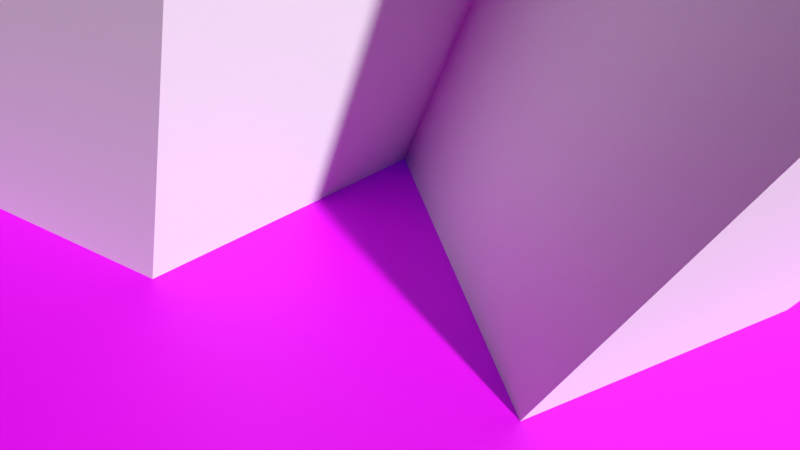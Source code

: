 # Source: backdrop1.blend  (saved by Blender 3.6.11; exported with 4.5.12 LTS)
import bpy
from mathutils import Matrix  # noqa: F401  (used for matrix-valued properties, if any)

bpy.ops.wm.read_factory_settings(use_empty=True)
scene = bpy.context.scene
scene.name = 'Scene'

# ---- collections
col_collection = bpy.data.collections.new('Collection'); scene.collection.children.link(col_collection)

# ---- images (referenced by path relative to the original .blend; pixels are not part of the script)
import os
ASSET_DIR = os.environ.get("B2B_ASSET_DIR", "")  # directory of the original .blend (textures are referenced by path, not embedded)
HERE = os.path.dirname(os.path.abspath(__file__))  # packed textures are extracted next to this script under _unpacked/

def load_image(name, relpath, width, height, colorspace="sRGB"):
    """Load a texture the original file referenced (path relative to the .blend, or extracted next to this script)."""
    p = next((c for c in (os.path.join(HERE, relpath), os.path.join(ASSET_DIR, relpath)) if relpath and os.path.exists(c)), "")
    if p:
        img = bpy.data.images.load(p, check_existing=True)
        img.name = name
    else:  # same state as the original file: an image datablock whose file is absent (Cycles renders it pink)
        img = bpy.data.images.new(name, width, height)
        img.source = "FILE"
        img.filepath = "//" + (relpath or name)
    img.colorspace_settings.name = colorspace
    return img
img_hot_lava_png = load_image('hot_lava.png', 'hot_lava.png', 1024, 1024, 'sRGB')

# ---- materials (node trees are filled in below, after node groups)
mat_material_002 = bpy.data.materials.new('Material.002')
mat_material_001 = bpy.data.materials.new('Material.001')

# ---- material node trees
mat_material_002.use_nodes = True; mat_material_002.node_tree.nodes.clear()
_N = mat_material_002.node_tree.nodes; _L = mat_material_002.node_tree.links
n0 = _N.new('ShaderNodeBsdfPrincipled'); n0.name = 'Principled BSDF'; n0.location = (-136, 315)
n0.distribution = 'GGX'
n0.subsurface_method = 'RANDOM_WALK_SKIN'
n0.inputs[0].default_value = (0.959, 0.959, 0.959, 1.0)
n0.inputs[3].default_value = 1.45
n0.inputs[27].default_value = (0.0, 0.0, 0.0, 1.0)
n0.inputs[28].default_value = 1.0
n1 = _N.new('ShaderNodeOutputMaterial'); n1.name = 'Material Output'; n1.location = (243, 275)
_L.new(n0.outputs[0], n1.inputs[0])
n1.is_active_output = True
mat_material_001.use_nodes = True; mat_material_001.node_tree.nodes.clear()
_N = mat_material_001.node_tree.nodes; _L = mat_material_001.node_tree.links
n0 = _N.new('ShaderNodeOutputMaterial'); n0.name = 'Material Output'; n0.location = (-102, 382)
n1 = _N.new('ShaderNodeTexImage'); n1.name = 'Image Texture'; n1.location = (-836, 376)
n1.image = img_hot_lava_png
n2 = _N.new('ShaderNodeTexImage'); n2.name = 'Image Texture.001'; n2.location = (-1200, -86)
n2.image = img_hot_lava_png
n3 = _N.new('ShaderNodeVectorMath'); n3.name = 'Vector Math'; n3.location = (-711, -13)
n3.operation = 'MULTIPLY'
n3.inputs[1].default_value = (0.1, 1.0, 1.0)
n4 = _N.new('ShaderNodeBsdfPrincipled'); n4.name = 'Principled BSDF'; n4.location = (-392, 382)
n4.distribution = 'GGX'
n4.subsurface_method = 'RANDOM_WALK_SKIN'
n4.inputs[3].default_value = 1.45
n4.inputs[28].default_value = 0.1
_L.new(n4.outputs[0], n0.inputs[0])
_L.new(n1.outputs[0], n4.inputs[0])
_L.new(n2.outputs[0], n3.inputs[0])
_L.new(n3.outputs[0], n4.inputs[27])
n0.is_active_output = True

# ---- world
world_world = bpy.data.worlds.new('World'); scene.world = world_world
world_world.use_nodes = True; world_world.node_tree.nodes.clear()
_N = world_world.node_tree.nodes; _L = world_world.node_tree.links
n0 = _N.new('ShaderNodeOutputWorld'); n0.name = 'World Output'; n0.location = (300, 300)
n1 = _N.new('ShaderNodeBackground'); n1.name = 'Background'; n1.location = (10, 300)
n1.inputs[0].default_value = (0.05088, 0.05088, 0.05088, 1.0)
n1.inputs[1].default_value = 0.0
_L.new(n1.outputs[0], n0.inputs[0])
n0.is_active_output = True
world_world.color = (0.05088, 0.05088, 0.05088)
world_world.use_sun_shadow = False
world_world.sun_shadow_jitter_overblur = 0.0

# ---- cameras
cam_camera = bpy.data.cameras.new('Camera')
cam_camera.clip_end = 100.0
cam_camera.ortho_scale = 7.314
cam_camera_001 = bpy.data.cameras.new('Camera.001')
cam_camera_001.lens = 10.39
cam_camera_001.lens_unit = 'FOV'
cam_camera_002 = bpy.data.cameras.new('Camera.002')
cam_camera_002.lens = 31.18
cam_camera_002.lens_unit = 'FOV'

# ---- lights
light_light = bpy.data.lights.new('Light', 'POINT')
light_light.transmission_factor = 0.0
light_light.energy = 1000.0
light_light.shadow_soft_size = 0.1
light_light.shadow_maximum_resolution = 0.006
light_light.use_absolute_resolution = True

# ---- meshes
me_cube_001 = bpy.data.meshes.new('Cube.001')
me_cube_001.from_pydata([(-1.0, -1.0, -1.0), (-0.05242, -1.0, 7.227), (-1.0, 1.0, -1.0), (-0.05242, 1.0, 7.227), (0.3309, -1.767, -1.0), (1.278, -1.767, 7.227), (0.3309, 0.2329, -1.0), (1.278, 0.2329, 7.227), (1.522, -1.049, -1.0), (2.47, -1.049, 7.227), (1.522, 0.951, -1.0), (2.47, 0.951, 7.227), (1.8, -2.485, -1.0), (2.747, -2.485, 7.227), (1.8, -0.4852, -1.0), (2.747, -0.4852, 7.227), (3.334, -2.012, -1.0), (4.281, -2.012, 7.227), (3.334, -0.01187, -1.0), (4.281, -0.01187, 7.227), (4.999, -1.033, -1.0), (5.946, -1.033, 7.227), (4.999, 0.9674, -1.0), (5.946, 0.9674, 7.227), (6.663, -2.061, -1.0), (7.611, -2.061, 7.227), (6.663, -0.06083, -1.0), (7.611, -0.06083, 7.227), (8.312, -1.49, -1.0), (9.259, -1.49, 7.227), (8.312, 0.5104, -1.0), (9.259, 0.5104, 7.227)], [], [(0, 1, 3, 2), (2, 3, 7, 6), (5, 4, 8, 9), (4, 5, 1, 0), (2, 6, 4, 0), (7, 3, 1, 5), (8, 10, 14, 12), (4, 6, 10, 8), (7, 5, 9, 11), (6, 7, 11, 10), (15, 13, 17, 19), (11, 9, 13, 15), (10, 11, 15, 14), (9, 8, 12, 13), (17, 16, 20, 21), (14, 15, 19, 18), (13, 12, 16, 17), (12, 14, 18, 16), (23, 21, 25, 27), (16, 18, 22, 20), (19, 17, 21, 23), (18, 19, 23, 22), (27, 25, 29, 31), (22, 23, 27, 26), (21, 20, 24, 25), (20, 22, 26, 24), (30, 31, 29, 28), (26, 27, 31, 30), (25, 24, 28, 29), (24, 26, 30, 28)])
_uv = me_cube_001.uv_layers.new(name='UVMap')
_uv.uv.foreach_set('vector', [0.375, 0.0, 0.625, 0.0, 0.625, 0.25, 0.375, 0.25, 0.375, 0.25, 0.625, 0.25, 0.625, 0.5, 0.375, 0.5, 0.625, 0.75, 0.375, 0.75, 0.375, 0.75, 0.625, 0.75, 0.375, 0.75, 0.625, 0.75, 0.625, 1.0, 0.375, 1.0, 0.125, 0.5, 0.375, 0.5, 0.375, 0.75, 0.125, 0.75, 0.625, 0.5, 0.875, 0.5, 0.875, 0.75, 0.625, 0.75, 0.375, 0.75, 0.375, 0.5, 0.375, 0.5, 0.375, 0.75, 0.375, 0.75, 0.375, 0.5, 0.375, 0.5, 0.375, 0.75, 0.625, 0.5, 0.625, 0.75, 0.625, 0.75, 0.625, 0.5, 0.375, 0.5, 0.625, 0.5, 0.625, 0.5, 0.375, 0.5, 0.625, 0.5, 0.625, 0.75, 0.625, 0.75, 0.625, 0.5, 0.625, 0.5, 0.625, 0.75, 0.625, 0.75, 0.625, 0.5, 0.375, 0.5, 0.625, 0.5, 0.625, 0.5, 0.375, 0.5, 0.625, 0.75, 0.375, 0.75, 0.375, 0.75, 0.625, 0.75, 0.625, 0.75, 0.375, 0.75, 0.375, 0.75, 0.625, 0.75, 0.375, 0.5, 0.625, 0.5, 0.625, 0.5, 0.375, 0.5, 0.625, 0.75, 0.375, 0.75, 0.375, 0.75, 0.625, 0.75, 0.375, 0.75, 0.375, 0.5, 0.375, 0.5, 0.375, 0.75, 0.625, 0.5, 0.625, 0.75, 0.625, 0.75, 0.625, 0.5, 0.375, 0.75, 0.375, 0.5, 0.375, 0.5, 0.375, 0.75, 0.625, 0.5, 0.625, 0.75, 0.625, 0.75, 0.625, 0.5, 0.375, 0.5, 0.625, 0.5, 0.625, 0.5, 0.375, 0.5, 0.625, 0.5, 0.625, 0.75, 0.625, 0.75, 0.625, 0.5, 0.375, 0.5, 0.625, 0.5, 0.625, 0.5, 0.375, 0.5, 0.625, 0.75, 0.375, 0.75, 0.375, 0.75, 0.625, 0.75, 0.375, 0.75, 0.375, 0.5, 0.375, 0.5, 0.375, 0.75, 0.375, 0.5, 0.625, 0.5, 0.625, 0.75, 0.375, 0.75, 0.375, 0.5, 0.625, 0.5, 0.625, 0.5, 0.375, 0.5, 0.625, 0.75, 0.375, 0.75, 0.375, 0.75, 0.625, 0.75, 0.375, 0.75, 0.375, 0.5, 0.375, 0.5, 0.375, 0.75])
me_cube_001.materials.append(mat_material_002)
me_cube_001.update()
me_plane = bpy.data.meshes.new('Plane')
me_plane.from_pydata([(-1.0, -1.0, 0.0), (1.0, -1.0, 0.0), (-1.0, 1.0, 0.0), (1.0, 1.0, 0.0)], [], [(0, 1, 3, 2)])
_uv = me_plane.uv_layers.new(name='UVMap')
_uv.uv.foreach_set('vector', [-1.753, -4.163, 3.174, 0.3371, 1.772, 4.459, -2.234, 0.7637])
me_plane.materials.append(mat_material_001)
me_plane.update()

# ---- objects
ob_light = bpy.data.objects.new('Light', light_light)
ob_camera = bpy.data.objects.new('Camera', cam_camera)
ob_cube = bpy.data.objects.new('Cube', me_cube_001)
ob_plane = bpy.data.objects.new('Plane', me_plane)
ob_camera_001 = bpy.data.objects.new('Camera.001', cam_camera_001)
ob_camera_002 = bpy.data.objects.new('Camera.002', cam_camera_002)

# ---- transforms, parenting, visibility, modifiers, constraints
ob_light.location = (4.076, 1.005, 5.904)
ob_light.rotation_euler = (0.6503, 0.05522, 1.866)
ob_light.lock_rotations_4d = False
ob_light.empty_display_type = 'ARROWS'
ob_light.color = (0.0, 0.0, 0.0, 0.0)
ob_light.hide_render = True
ob_light.lineart.crease_threshold = 0.0
ob_camera.location = (4.086, -13.44, 1.913)
ob_camera.rotation_euler = (1.571, -0.0, 0.0)
ob_camera.lock_rotations_4d = False
ob_camera.empty_display_type = 'ARROWS'
ob_camera.color = (0.0, 0.0, 0.0, 0.0)
ob_camera.display_type = 'WIRE'
ob_camera.lineart.crease_threshold = 0.0
ob_cube.location = (0.0, 0.0, 0.0)
ob_plane.location = (4.276, -2.53, 0.0)
ob_plane.scale = (5.855, 2.152, 1.0)
ob_camera_001.location = (3.429, -3.12, 0.3298)
ob_camera_001.rotation_euler = (1.843, 0.04615, -0.07769)
ob_camera_002.location = (0.8122, -3.452, 2.58)
ob_camera_002.rotation_euler = (0.6646, -0.1777, -0.1376)

# ---- collection membership
col_collection.objects.link(ob_light)
col_collection.objects.link(ob_camera)
col_collection.objects.link(ob_cube)
col_collection.objects.link(ob_plane)
col_collection.objects.link(ob_camera_001)
col_collection.objects.link(ob_camera_002)

# ---- scene / render settings (as saved in the file)
scene.camera = ob_camera_002
scene.frame_start = 1; scene.frame_end = 250; scene.frame_set(1)
scene.render.engine = 'CYCLES'
scene.render.resolution_percentage = 25
scene.cycles.sampling_pattern = 'TABULATED_SOBOL'
scene.view_settings.view_transform = 'Standard'
bpy.context.view_layer.update()

# ---- added for rendering (the .blend has no usable light): sun
light_auto_sun = bpy.data.lights.new('AutoSun', 'SUN')
light_auto_sun.energy = 3.0
light_auto_sun.angle = 0.0523599
ob_auto_sun = bpy.data.objects.new('AutoSun', light_auto_sun)
scene.collection.objects.link(ob_auto_sun)
ob_auto_sun.rotation_euler = (0.872665, 0.174533, 0.523599)
bpy.context.view_layer.update()
